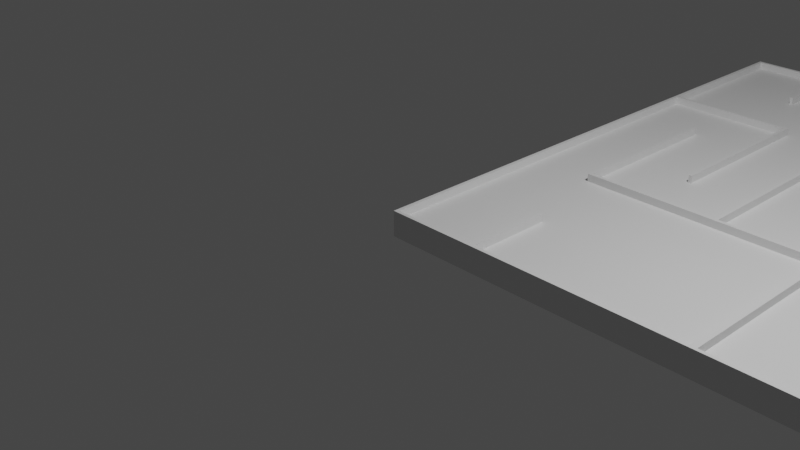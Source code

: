 # Source: Harurobo2024field.blend  (saved by Blender 3.6.13; exported with 4.5.12 LTS)
import bpy
from mathutils import Matrix  # noqa: F401  (used for matrix-valued properties, if any)

bpy.ops.wm.read_factory_settings(use_empty=True)
scene = bpy.context.scene
scene.name = 'Scene'

# ---- collections
col_collection = bpy.data.collections.new('Collection'); scene.collection.children.link(col_collection)

# ---- materials (node trees are filled in below, after node groups)
mat_001 = bpy.data.materials.new('マテリアル.001')
mat_001.use_transparent_shadow = False

# ---- material node trees
mat_001.use_nodes = True; mat_001.node_tree.nodes.clear()
_N = mat_001.node_tree.nodes; _L = mat_001.node_tree.links
n0 = _N.new('ShaderNodeBsdfPrincipled'); n0.name = 'プリンシプルBSDF'; n0.location = (10, 300)
n0.distribution = 'GGX'
n0.subsurface_method = 'RANDOM_WALK_SKIN'
n0.inputs[3].default_value = 1.45
n0.inputs[27].default_value = (0.0, 0.0, 0.0, 1.0)
n0.inputs[28].default_value = 1.0
n1 = _N.new('ShaderNodeOutputMaterial'); n1.name = 'マテリアル出力'; n1.location = (300, 300)
_L.new(n0.outputs[0], n1.inputs[0])
n1.is_active_output = True

# ---- world
world_world = bpy.data.worlds.new('World'); scene.world = world_world
world_world.use_nodes = True; world_world.node_tree.nodes.clear()
_N = world_world.node_tree.nodes; _L = world_world.node_tree.links
n0 = _N.new('ShaderNodeOutputWorld'); n0.name = 'World Output'; n0.location = (300, 300)
n1 = _N.new('ShaderNodeBackground'); n1.name = 'Background'; n1.location = (10, 300)
n1.inputs[0].default_value = (0.05088, 0.05088, 0.05088, 1.0)
_L.new(n1.outputs[0], n0.inputs[0])
n0.is_active_output = True
world_world.color = (0.05088, 0.05088, 0.05088)
world_world.use_sun_shadow = False
world_world.sun_shadow_jitter_overblur = 0.0

# ---- cameras
cam_camera = bpy.data.cameras.new('Camera')
cam_camera.clip_end = 100.0
cam_camera.ortho_scale = 7.314

# ---- lights
light_light = bpy.data.lights.new('Light', 'POINT')
light_light.transmission_factor = 0.0
light_light.energy = 1000.0
light_light.shadow_soft_size = 0.1
light_light.shadow_maximum_resolution = 0.006
light_light.use_absolute_resolution = True

# ---- meshes
me_harurobo2024field = bpy.data.meshes.new('HaruRobo2024field')
me_harurobo2024field.from_pydata([(0.0, 0.0, 0.0), (-0.038, 0.0, 0.0), (0.0, 6.962, 0.0), (-0.038, 6.962, 0.0), (0.0, 0.0, 0.089), (0.0, 6.962, 0.089), (-0.038, 0.0, 0.089), (-0.038, 6.962, 0.089), (3.462, -0.038, -9.859e-16), (3.424, -0.038, -9.859e-16), (3.462, 6.924, -9.859e-16), (3.424, 6.924, -9.859e-16), (3.462, -0.038, 0.089), (3.462, 6.924, 0.089), (3.424, -0.038, 0.089), (3.424, 6.924, 0.089), (1.0, 1.0, 7.816e-16), (1.038, 1.0, 7.585e-16), (1.0, -5.551e-16, 4.52e-16), (1.038, -5.551e-16, 4.289e-16), (1.0, 1.0, 0.089), (1.0, -5.551e-16, 0.089), (1.038, 1.0, 0.089), (1.038, -5.551e-16, 0.089), (3.424, 0.0, -1.066e-15), (3.424, -0.038, -1.066e-15), (-0.038, 0.0, -2.934e-17), (-0.038, -0.038, -2.934e-17), (3.424, 9.861e-34, 0.089), (-0.038, 9.861e-34, 0.089), (-0.038, -0.038, 0.089), (3.462, 6.962, -1.048e-15), (3.462, 6.924, -1.048e-15), (-1.221e-07, 6.962, -1.158e-17), (-1.221e-07, 6.924, -1.158e-17), (3.462, 6.962, 0.089), (-1.221e-07, 6.962, 0.089), (3.462, 6.924, 0.089), (-1.221e-07, 6.924, 0.089), (1.0, 6.924, -2.842e-16), (1.038, 6.924, -3.073e-16), (1.0, 5.924, -7.517e-16), (1.038, 5.924, -7.748e-16), (1.0, 6.924, 0.089), (1.0, 5.924, 0.089), (1.038, 6.924, 0.089), (1.038, 5.924, 0.089), (-3.392e-31, 4.886, -1.139e-15), (-3.392e-31, 4.924, -1.139e-15), (1.536, 4.886, -1.599e-15), (1.536, 4.924, -1.599e-15), (2.665e-17, 4.886, 0.089), (1.536, 4.886, 0.089), (2.665e-17, 4.924, 0.089), (1.536, 4.924, 0.089), (1.536, 2.892, -1.599e-15), (1.498, 2.892, -1.587e-15), (1.536, 4.886, -1.599e-15), (1.498, 4.886, -1.587e-15), (1.536, 2.892, 0.089), (1.498, 2.892, 0.089), (1.498, 4.886, 0.089), (0.73, 2.124, 0.089), (0.768, 2.124, 0.089), (0.73, 4.156, 0.089), (0.768, 4.156, 0.089), (0.73, 2.124, 3.815e-09), (0.73, 4.156, 3.815e-09), (0.768, 2.124, 3.815e-09), (0.768, 4.156, 3.815e-09), (0.768, 2.124, -8.882e-18), (0.768, 2.162, -8.882e-18), (3.424, 2.124, -8.882e-18), (3.424, 2.162, -8.882e-18), (0.768, 2.124, 0.089), (3.424, 2.124, 0.089), (0.768, 2.162, 0.089), (3.424, 2.162, 0.089), (2.324, 5.924, 0.089), (2.286, 5.924, 0.089), (2.324, 2.162, 0.089), (2.286, 2.162, 0.089), (2.324, 5.924, 3.815e-09), (2.324, 2.162, 3.815e-09), (2.286, 5.924, 3.815e-09), (2.286, 2.162, 3.815e-09), (2.286, 6.924, -0.1), (2.286, 5.924, -0.1), (2.286, 6.924, -1.69e-14), (2.286, 5.924, -1.529e-14), (2.324, 6.924, -0.1), (2.324, 6.924, -1.676e-14), (2.324, 5.924, -0.1), (2.324, 5.924, -1.515e-14), (-4.768e-10, 2.162, -0.1), (-4.768e-10, 2.124, -0.1), (-4.768e-10, 2.162, -1.651e-14), (-4.768e-10, 2.124, -1.649e-14), (0.73, 2.162, -0.1), (0.73, 2.162, -1.421e-14), (0.73, 2.124, -0.1), (0.73, 2.124, -1.416e-14), (-4.768e-10, 1.0, -0.1), (-4.768e-10, 0.962, -0.1), (-4.768e-10, 1.0, -1.465e-14), (-4.768e-10, 0.962, -1.463e-14), (1.0, 1.0, -0.1), (1.0, 1.0, -1.149e-14), (1.0, 0.962, -0.1), (1.0, 0.962, -1.144e-14), (-4.768e-10, 5.962, -0.1), (-4.768e-10, 5.924, -0.1), (-4.768e-10, 5.962, -2.259e-14), (-4.768e-10, 5.924, -2.254e-14), (1.0, 5.962, -0.1), (1.0, 5.962, -1.943e-14), (1.0, 5.924, -0.1), (1.0, 5.924, -1.935e-14), (3.124, 6.924, -0.1), (3.086, 6.924, -0.1), (3.124, 6.924, -1.424e-14), (3.086, 6.924, -1.435e-14), (3.124, 6.362, -0.1), (3.124, 6.362, -1.335e-14), (3.424, 6.362, -0.1), (3.424, 6.362, -1.238e-14), (3.424, 6.324, -0.1), (3.424, 6.324, -1.232e-14), (3.124, 6.324, -0.1), (3.124, 6.324, -1.327e-14), (3.124, 5.762, -0.1), (3.124, 5.762, -1.238e-14), (3.424, 5.762, -0.1), (3.424, 5.762, -1.144e-14), (3.424, 5.724, -0.1), (3.424, 5.724, -1.135e-14), (3.124, 5.724, -0.1), (3.124, 5.724, -1.232e-14), (3.124, 5.162, -0.1), (3.124, 5.162, -1.144e-14), (3.424, 5.162, -0.1), (3.424, 5.162, -1.046e-14), (3.424, 5.124, -0.1), (3.424, 5.124, -1.041e-14), (3.124, 5.124, -0.1), (3.124, 5.124, -1.135e-14), (3.124, 4.562, -0.1), (3.124, 4.562, -1.046e-14), (3.424, 4.562, -0.1), (3.424, 4.562, -9.52e-15), (3.424, 4.524, -0.1), (3.424, 4.524, -9.437e-15), (3.124, 4.524, -0.1), (3.124, 4.524, -1.041e-14), (3.124, 3.962, -0.1), (3.124, 3.962, -9.52e-15), (3.424, 3.962, -0.1), (3.424, 3.962, -8.549e-15), (3.424, 3.924, -0.1), (3.424, 3.924, -8.493e-15), (3.124, 3.924, -0.1), (3.124, 3.924, -9.437e-15), (3.124, 3.362, -0.1), (3.124, 3.362, -8.549e-15), (3.424, 3.362, -0.1), (3.424, 3.362, -7.605e-15), (3.424, 3.324, -0.1), (3.424, 3.324, -7.55e-15), (3.124, 3.324, -0.1), (3.124, 3.324, -8.493e-15), (3.124, 2.762, -0.1), (3.124, 2.762, -7.605e-15), (3.424, 2.762, -0.1), (3.424, 2.762, -6.634e-15), (3.424, 2.724, -0.1), (3.424, 2.724, -6.606e-15), (3.124, 2.724, -0.1), (3.124, 2.724, -7.522e-15), (3.124, 2.162, -0.1), (3.124, 2.162, -6.634e-15), (3.086, 2.162, -0.1), (3.086, 2.162, -6.745e-15), (1.498, 2.892, -0.1), (1.498, 2.162, -0.1), (1.498, 2.892, -1.296e-14), (1.498, 2.162, -1.18e-14), (1.536, 2.892, -0.1), (1.536, 2.892, -1.282e-14), (1.536, 2.162, -0.1), (1.536, 2.162, -1.169e-14), (2.762, 0.038, -0.1), (2.762, 1.162, -0.1), (2.762, 0.038, -4.385e-15), (2.762, 1.162, -6.162e-15), (3.386, 0.038, -0.1), (3.386, 0.038, -2.415e-15), (3.386, 1.162, -0.1), (3.386, 1.162, -4.219e-15), (2.724, 1.2, -0.1), (2.724, -4.768e-10, -0.1), (2.724, 1.2, -6.356e-15), (2.724, -4.768e-10, -4.469e-15), (3.424, 1.2, -0.1), (3.424, 1.2, -4.136e-15), (3.424, -4.768e-10, -0.1), (3.424, -4.768e-10, -2.22e-15), (1.536, 4.924, -0.1), (1.536, 4.886, -0.1), (1.536, 4.924, -1.607e-14), (1.536, 4.886, -1.601e-14), (2.286, 4.924, -0.1), (2.286, 4.924, -1.371e-14), (2.286, 4.886, -0.1), (2.286, 4.886, -1.363e-14), (0.73, 4.886, -0.1), (0.73, 4.156, -0.1), (0.73, 4.886, -1.857e-14), (0.73, 4.156, -1.74e-14), (0.768, 4.886, -0.1), (0.768, 4.886, -1.843e-14), (0.768, 4.156, -0.1), (0.768, 4.156, -1.729e-14), (3.462, 6.962, -0.1), (3.462, -0.038, -0.1), (-0.038, 6.962, -0.1), (-0.038, -0.038, -0.1), (-0.038, -0.038, -0.2), (3.462, -0.038, -0.2), (-0.038, 6.962, -0.2), (3.462, 6.962, -0.2), (-4.768e-10, 0.962, -0.1), (-4.768e-10, 1.0, -0.1), (-4.768e-10, 0.962, -8.327e-16), (-4.768e-10, 1.0, -8.327e-16), (1.0, 0.962, -8.327e-16), (1.0, 1.0, -8.327e-16), (-4.768e-10, 5.924, -0.1), (-4.768e-10, 5.962, -0.1), (-4.768e-10, 5.924, -8.327e-16), (-4.768e-10, 5.962, -8.327e-16), (1.0, 5.924, -8.327e-16), (1.0, 5.962, -8.327e-16), (1.536, 4.886, -8.327e-16), (1.536, 4.924, -8.327e-16), (2.286, 4.886, -8.327e-16), (2.286, 4.924, -8.327e-16), (0.73, 4.156, -8.327e-16), (0.73, 4.886, -8.327e-16), (0.768, 4.156, -8.327e-16), (0.768, 4.886, -8.327e-16), (2.724, -4.768e-10, -0.1), (2.724, -4.768e-10, -8.327e-16), (2.724, 1.2, -8.327e-16), (3.424, -4.768e-10, -0.1), (3.424, -4.768e-10, -8.327e-16), (3.424, 1.2, -8.327e-16), (-4.768e-10, 2.124, -0.1), (-4.768e-10, 2.162, -0.1), (-4.768e-10, 2.124, -8.327e-16), (-4.768e-10, 2.162, -8.327e-16), (0.73, 2.124, -8.327e-16), (0.73, 2.162, -8.327e-16), (2.286, 5.924, -8.327e-16), (2.286, 6.924, -8.327e-16), (2.324, 5.924, -8.327e-16), (2.324, 6.924, -8.327e-16), (3.124, 4.562, -8.327e-16), (3.424, 4.562, -8.327e-16), (3.124, 5.124, -8.327e-16), (3.424, 5.124, -8.327e-16), (3.424, 5.162, -8.327e-16), (3.124, 5.162, -8.327e-16), (3.124, 5.724, -8.327e-16), (3.424, 5.724, -8.327e-16), (3.424, 5.762, -8.327e-16), (3.124, 5.762, -8.327e-16), (3.124, 6.324, -8.327e-16), (3.424, 6.324, -8.327e-16), (3.424, 6.362, -8.327e-16), (3.124, 6.362, -8.327e-16), (3.124, 6.924, -8.327e-16), (3.086, 6.924, -8.327e-16), (3.086, 2.162, -8.327e-16), (3.124, 2.162, -8.327e-16), (3.124, 2.724, -8.327e-16), (3.424, 2.724, -8.327e-16), (3.424, 2.762, -8.327e-16), (3.124, 2.762, -8.327e-16), (3.124, 3.324, -8.327e-16), (3.424, 3.324, -8.327e-16), (3.424, 3.362, -8.327e-16), (3.124, 3.362, -8.327e-16), (3.124, 3.924, -8.327e-16), (3.424, 3.924, -8.327e-16), (3.424, 3.962, -8.327e-16), (3.124, 3.962, -8.327e-16), (3.124, 4.524, -8.327e-16), (3.424, 4.524, -8.327e-16), (1.498, 2.162, -8.327e-16), (1.498, 2.892, -8.327e-16), (1.536, 2.162, -8.327e-16), (1.536, 2.892, -8.327e-16), (1.531, -4.768e-10, -0.1), (1.531, 0.7, -0.1), (1.531, -4.768e-10, -8.327e-16), (1.531, 0.7, -8.327e-16), (2.231, -4.768e-10, -0.1), (2.231, -4.768e-10, -8.327e-16), (2.231, 0.7, -0.1), (2.231, 0.7, -8.327e-16), (-0.038, -0.038, -8.327e-16), (-0.038, 6.962, -8.327e-16), (3.462, -0.038, -8.327e-16), (3.462, 6.962, -8.327e-16), (1.569, 0.662, -0.1), (1.569, 0.038, -0.1), (1.569, 0.662, -8.327e-16), (1.569, 0.038, -8.327e-16), (2.193, 0.662, -0.1), (2.193, 0.662, -8.327e-16), (2.193, 0.038, -0.1), (2.193, 0.038, -8.327e-16), (3.386, 1.162, -8.327e-16), (2.762, 1.162, -8.327e-16), (3.386, 0.038, -8.327e-16), (2.762, 0.038, -8.327e-16), (2.193, 0.038, -0.1), (1.569, 0.038, -0.1), (2.193, 0.038, -2.789e-15), (1.569, 0.038, -1.749e-15), (2.193, 0.662, -2.789e-15), (1.569, 0.662, -1.749e-15), (1.531, 0.7, -0.1), (1.531, 1.599e-14, -0.1), (1.531, 0.7, -1.679e-15), (1.531, 1.599e-14, -1.679e-15), (2.231, 0.7, -0.1), (2.231, 0.7, -2.859e-15), (2.231, 1.332e-14, -0.1), (2.231, 1.332e-14, -2.859e-15), (6.962, 4.66e-15, -1.616e-15), (6.924, 4.61e-15, -1.599e-15), (6.962, 6.962, -1.616e-15), (6.924, 6.962, -1.599e-15), (6.924, 4.61e-15, 0.089), (6.924, 6.962, 0.089), (6.962, 4.66e-15, 0.089), (6.962, 6.962, 0.089), (3.5, -0.038, -1.014e-15), (3.462, -0.038, -9.965e-16), (3.5, 6.924, -1.014e-15), (3.462, 6.924, -9.965e-16), (3.5, -0.038, 0.089), (3.5, 6.924, 0.089), (5.886, 1.0, -2.44e-16), (5.924, 1.0, -2.383e-16), (5.886, 2.665e-15, -7.115e-16), (5.924, 2.665e-15, -7.058e-16), (5.924, 1.0, 0.089), (5.924, 2.665e-15, 0.089), (5.886, 1.0, 0.089), (5.886, 2.665e-15, 0.089), (3.5, -0.038, -1.076e-15), (3.5, 4.796e-17, -1.076e-15), (6.962, -0.038, -1.628e-15), (6.962, 4.66e-15, -1.628e-15), (3.5, 4.796e-17, 0.089), (6.962, -0.038, 0.089), (3.462, 6.924, -1.059e-15), (3.462, 6.962, -1.059e-15), (6.924, 6.924, -1.61e-15), (6.924, 6.962, -1.61e-15), (6.924, 6.962, 0.089), (6.924, 6.924, 0.089), (5.886, 6.924, -1.43e-15), (5.924, 6.924, -1.424e-15), (5.886, 5.924, -1.897e-15), (5.924, 5.924, -1.892e-15), (5.924, 6.924, 0.089), (5.924, 5.924, 0.089), (5.886, 6.924, 0.089), (5.886, 5.924, 0.089), (6.924, 4.924, -2.72e-15), (6.924, 4.886, -2.72e-15), (5.388, 4.924, -2.475e-15), (5.388, 4.886, -2.475e-15), (6.924, 4.886, 0.089), (5.388, 4.886, 0.089), (6.924, 4.924, 0.089), (5.388, 4.924, 0.089), (5.426, 2.892, -2.455e-15), (5.388, 2.892, -2.448e-15), (5.426, 4.886, -2.455e-15), (5.388, 4.886, -2.448e-15), (5.388, 2.892, 0.089), (5.426, 2.892, 0.089), (5.426, 4.886, 0.089), (6.156, 2.124, 0.089), (6.194, 2.124, 0.089), (6.156, 4.156, 0.089), (6.194, 4.156, 0.089), (6.194, 2.124, 3.815e-09), (6.194, 4.156, 3.815e-09), (6.156, 2.124, 3.815e-09), (6.156, 4.156, 3.815e-09), (6.156, 2.162, -1.255e-15), (6.156, 2.124, -1.255e-15), (3.5, 2.162, -3.698e-17), (3.5, 2.124, -3.698e-17), (6.156, 2.124, 0.089), (3.5, 2.124, 0.089), (6.156, 2.162, 0.089), (3.5, 2.162, 0.089), (4.638, 5.924, 0.089), (4.6, 5.924, 0.089), (4.638, 2.162, 0.089), (4.6, 2.162, 0.089), (4.6, 5.924, 3.815e-09), (4.6, 2.162, 3.815e-09), (4.638, 5.924, 3.815e-09), (4.638, 2.162, 3.815e-09), (4.638, 5.924, -0.1), (4.638, 6.924, -0.1), (4.638, 5.924, -1.588e-14), (4.638, 6.924, -1.749e-14), (4.6, 6.924, -0.1), (4.6, 6.924, -1.732e-14), (4.6, 5.924, -0.1), (4.6, 5.924, -1.574e-14), (6.924, 2.124, -0.1), (6.924, 2.162, -0.1), (6.924, 2.124, -1.807e-14), (6.924, 2.162, -1.815e-14), (6.194, 2.162, -0.1), (6.194, 2.162, -1.552e-14), (6.194, 2.124, -0.1), (6.194, 2.124, -1.546e-14), (6.924, 0.962, -0.1), (6.924, 1.0, -0.1), (6.924, 0.962, -1.624e-14), (6.924, 1.0, -1.629e-14), (5.924, 1.0, -0.1), (5.924, 1.0, -1.268e-14), (5.924, 0.962, -0.1), (5.924, 0.962, -1.26e-14), (6.924, 5.924, -0.1), (6.924, 5.962, -0.1), (6.924, 5.924, -2.415e-14), (6.924, 5.962, -2.423e-14), (5.924, 5.962, -0.1), (5.924, 5.962, -2.059e-14), (5.924, 5.924, -0.1), (5.924, 5.924, -2.054e-14), (3.838, 6.924, -0.1), (3.8, 6.924, -0.1), (3.838, 6.924, -1.457e-14), (3.8, 6.924, -1.441e-14), (3.8, 6.362, -0.1), (3.8, 6.362, -1.352e-14), (3.5, 6.362, -0.1), (3.5, 6.362, -1.243e-14), (3.5, 6.324, -0.1), (3.5, 6.324, -1.238e-14), (3.8, 6.324, -0.1), (3.8, 6.324, -1.346e-14), (3.8, 5.762, -0.1), (3.8, 5.762, -1.257e-14), (3.5, 5.762, -0.1), (3.5, 5.762, -1.146e-14), (3.5, 5.724, -0.1), (3.5, 5.724, -1.144e-14), (3.8, 5.724, -0.1), (3.8, 5.724, -1.249e-14), (3.8, 5.162, -0.1), (3.8, 5.162, -1.16e-14), (3.5, 5.162, -0.1), (3.5, 5.162, -1.052e-14), (3.5, 5.124, -0.1), (3.5, 5.124, -1.046e-14), (3.8, 5.124, -0.1), (3.8, 5.124, -1.155e-14), (3.8, 4.562, -0.1), (3.8, 4.562, -1.066e-14), (3.5, 4.562, -0.1), (3.5, 4.562, -9.548e-15), (3.5, 4.524, -0.1), (3.5, 4.524, -9.52e-15), (3.8, 4.524, -0.1), (3.8, 4.524, -1.057e-14), (3.8, 3.962, -0.1), (3.8, 3.962, -9.687e-15), (3.5, 3.962, -0.1), (3.5, 3.962, -8.604e-15), (3.5, 3.924, -0.1), (3.5, 3.924, -8.549e-15), (3.8, 3.924, -0.1), (3.8, 3.924, -9.631e-15), (3.8, 3.362, -0.1), (3.8, 3.362, -8.743e-15), (3.5, 3.362, -0.1), (3.5, 3.362, -7.661e-15), (3.5, 3.324, -0.1), (3.5, 3.324, -7.605e-15), (3.8, 3.324, -0.1), (3.8, 3.324, -8.66e-15), (3.8, 2.762, -0.1), (3.8, 2.762, -7.772e-15), (3.5, 2.762, -0.1), (3.5, 2.762, -6.717e-15), (3.5, 2.724, -0.1), (3.5, 2.724, -6.634e-15), (3.8, 2.724, -0.1), (3.8, 2.724, -7.716e-15), (3.8, 2.162, -0.1), (3.8, 2.162, -6.828e-15), (3.838, 2.162, -0.1), (3.838, 2.162, -6.967e-15), (5.426, 2.162, -0.1), (5.426, 2.892, -0.1), (5.426, 2.162, -1.271e-14), (5.426, 2.892, -1.388e-14), (5.388, 2.892, -0.1), (5.388, 2.892, -1.374e-14), (5.388, 2.162, -0.1), (5.388, 2.162, -1.257e-14), (4.162, 1.162, -0.1), (4.162, 0.038, -0.1), (4.162, 1.162, -6.523e-15), (4.162, 0.038, -4.746e-15), (3.538, 0.038, -0.1), (3.538, 0.038, -2.47e-15), (3.538, 1.162, -0.1), (3.538, 1.162, -4.302e-15), (4.2, -4.768e-10, -0.1), (4.2, 1.2, -0.1), (4.2, -4.768e-10, -4.829e-15), (4.2, 1.2, -6.745e-15), (3.5, 1.2, -0.1), (3.5, 1.2, -4.191e-15), (3.5, -4.768e-10, -0.1), (3.5, -4.768e-10, -2.276e-15), (5.388, 4.886, -0.1), (5.388, 4.924, -0.1), (5.388, 4.886, -1.693e-14), (5.388, 4.924, -1.699e-14), (4.638, 4.924, -0.1), (4.638, 4.924, -1.427e-14), (4.638, 4.886, -0.1), (4.638, 4.886, -1.421e-14), (6.194, 4.156, -0.1), (6.194, 4.886, -0.1), (6.194, 4.156, -1.868e-14), (6.194, 4.886, -1.985e-14), (6.156, 4.886, -0.1), (6.156, 4.886, -1.971e-14), (6.156, 4.156, -0.1), (6.156, 4.156, -1.854e-14), (6.962, -0.038, -0.1), (6.962, 6.962, -0.1), (6.962, -0.038, -0.2), (6.962, 6.962, -0.2), (6.924, 1.0, -2.401e-15), (6.924, 0.962, -2.401e-15), (5.924, 0.962, -1.943e-15), (5.924, 1.0, -1.943e-15), (6.924, 5.962, -2.401e-15), (6.924, 5.924, -2.401e-15), (5.924, 5.924, -1.943e-15), (5.924, 5.962, -1.943e-15), (5.388, 4.924, -1.693e-15), (5.388, 4.886, -1.693e-15), (4.638, 4.886, -1.346e-15), (4.638, 4.924, -1.346e-15), (6.194, 4.886, -2.068e-15), (6.194, 4.156, -2.068e-15), (6.156, 4.156, -2.04e-15), (6.156, 4.886, -2.04e-15), (4.2, -4.768e-10, -0.1), (4.2, 1.2, -1.152e-15), (4.2, -4.768e-10, -1.152e-15), (3.5, -4.768e-10, -0.1), (3.5, -4.768e-10, -8.327e-16), (3.5, 1.2, -8.327e-16), (6.924, 2.162, -2.401e-15), (6.924, 2.124, -2.401e-15), (6.194, 2.124, -2.068e-15), (6.194, 2.162, -2.068e-15), (4.638, 6.924, -1.346e-15), (4.638, 5.924, -1.346e-15), (4.6, 5.924, -1.332e-15), (4.6, 6.924, -1.332e-15), (3.5, 4.562, -8.327e-16), (3.8, 4.562, -9.576e-16), (3.8, 5.124, -9.576e-16), (3.5, 5.124, -8.327e-16), (3.5, 5.162, -8.327e-16), (3.8, 5.162, -9.576e-16), (3.8, 5.724, -9.576e-16), (3.5, 5.724, -8.327e-16), (3.5, 5.762, -8.327e-16), (3.8, 5.762, -9.576e-16), (3.8, 6.324, -9.576e-16), (3.5, 6.324, -8.327e-16), (3.5, 6.362, -8.327e-16), (3.8, 6.362, -9.576e-16), (3.8, 6.924, -9.576e-16), (3.838, 6.924, -9.853e-16), (3.838, 2.162, -9.853e-16), (3.8, 2.162, -9.576e-16), (3.8, 2.724, -9.576e-16), (3.5, 2.724, -8.327e-16), (3.5, 2.762, -8.327e-16), (3.8, 2.762, -9.576e-16), (3.8, 3.324, -9.576e-16), (3.5, 3.324, -8.327e-16), (3.5, 3.362, -8.327e-16), (3.8, 3.362, -9.576e-16), (3.8, 3.924, -9.576e-16), (3.5, 3.924, -8.327e-16), (3.5, 3.962, -8.327e-16), (3.8, 3.962, -9.576e-16), (3.8, 4.524, -9.576e-16), (3.5, 4.524, -8.327e-16), (5.426, 2.892, -1.707e-15), (5.426, 2.162, -1.707e-15), (5.388, 2.162, -1.693e-15), (5.388, 2.892, -1.693e-15), (5.393, 0.7, -0.1), (5.393, -4.768e-10, -0.1), (5.393, 0.7, -1.693e-15), (5.393, -4.768e-10, -1.693e-15), (4.693, -4.768e-10, -0.1), (4.693, -4.768e-10, -1.374e-15), (4.693, 0.7, -0.1), (4.693, 0.7, -1.374e-15), (6.962, -0.038, -2.415e-15), (3.462, -0.038, -8.188e-16), (6.962, 6.962, -2.415e-15), (3.462, 6.962, -8.188e-16), (5.355, 0.038, -0.1), (5.355, 0.662, -0.1), (5.355, 0.038, -1.693e-15), (5.355, 0.662, -1.693e-15), (4.731, 0.662, -0.1), (4.731, 0.662, -1.388e-15), (4.731, 0.038, -0.1), (4.731, 0.038, -1.388e-15), (3.538, 0.038, -8.604e-16), (4.162, 0.038, -1.138e-15), (3.538, 1.162, -8.604e-16), (4.162, 1.162, -1.138e-15), (5.355, 0.038, -0.1), (4.731, 0.038, -0.1), (5.355, 0.038, -2.526e-15), (4.731, 0.038, -3.275e-15), (4.731, 0.662, -3.275e-15), (5.355, 0.662, -2.526e-15), (5.393, 1.577e-14, -0.1), (5.393, 0.7, -0.1), (5.393, 1.577e-14, -2.47e-15), (5.393, 0.7, -2.47e-15), (4.693, 0.7, -0.1), (4.693, 0.7, -3.303e-15), (4.693, 1.221e-14, -0.1), (4.693, 1.221e-14, -3.303e-15)], [], [(0, 1, 2), (2, 1, 3), (4, 0, 5), (5, 0, 2), (6, 4, 7), (7, 4, 5), (1, 6, 3), (3, 6, 7), (3, 7, 2), (2, 7, 5), (6, 1, 4), (4, 1, 0), (8, 9, 10), (10, 9, 11), (12, 8, 13), (13, 8, 10), (14, 12, 15), (15, 12, 13), (9, 14, 11), (11, 14, 15), (11, 15, 10), (10, 15, 13), (14, 9, 12), (12, 9, 8), (16, 17, 18), (18, 17, 19), (20, 16, 21), (21, 16, 18), (22, 20, 23), (23, 20, 21), (17, 22, 19), (19, 22, 23), (19, 23, 18), (18, 23, 21), (22, 17, 20), (20, 17, 16), (24, 25, 26), (26, 25, 27), (28, 24, 29), (29, 24, 26), (14, 28, 30), (30, 28, 29), (25, 14, 27), (27, 14, 30), (30, 29, 27), (27, 29, 26), (25, 24, 14), (14, 24, 28), (31, 32, 33), (33, 32, 34), (35, 31, 36), (36, 31, 33), (37, 35, 38), (38, 35, 36), (32, 37, 34), (34, 37, 38), (38, 36, 34), (34, 36, 33), (32, 31, 37), (37, 31, 35), (39, 40, 41), (41, 40, 42), (43, 39, 44), (44, 39, 41), (45, 43, 46), (46, 43, 44), (40, 45, 42), (42, 45, 46), (42, 46, 41), (41, 46, 44), (45, 40, 43), (43, 40, 39), (47, 48, 49), (49, 48, 50), (51, 47, 52), (52, 47, 49), (53, 51, 54), (54, 51, 52), (48, 53, 50), (50, 53, 54), (54, 52, 50), (50, 52, 49), (48, 47, 53), (53, 47, 51), (55, 56, 57), (57, 56, 58), (59, 55, 52), (52, 55, 57), (60, 59, 61), (61, 59, 52), (56, 60, 58), (58, 60, 61), (61, 52, 58), (58, 52, 57), (56, 55, 60), (60, 55, 59), (62, 63, 64), (64, 63, 65), (66, 62, 67), (67, 62, 64), (68, 66, 69), (69, 66, 67), (63, 68, 65), (65, 68, 69), (69, 67, 65), (65, 67, 64), (63, 62, 68), (68, 62, 66), (70, 71, 72), (72, 71, 73), (74, 70, 75), (75, 70, 72), (76, 74, 77), (77, 74, 75), (71, 76, 73), (73, 76, 77), (77, 75, 73), (73, 75, 72), (71, 70, 76), (76, 70, 74), (78, 79, 80), (80, 79, 81), (82, 78, 83), (83, 78, 80), (84, 82, 85), (85, 82, 83), (79, 84, 81), (81, 84, 85), (85, 83, 81), (81, 83, 80), (79, 78, 84), (84, 78, 82), (86, 87, 88), (88, 87, 89), (90, 86, 91), (91, 86, 88), (92, 90, 93), (93, 90, 91), (87, 92, 89), (89, 92, 93), (89, 93, 88), (88, 93, 91), (94, 95, 96), (96, 95, 97), (98, 94, 99), (99, 94, 96), (100, 98, 101), (101, 98, 99), (95, 100, 97), (97, 100, 101), (97, 101, 96), (96, 101, 99), (102, 103, 104), (104, 103, 105), (106, 102, 107), (107, 102, 104), (108, 106, 109), (109, 106, 107), (103, 108, 105), (105, 108, 109), (105, 109, 104), (104, 109, 107), (110, 111, 112), (112, 111, 113), (114, 110, 115), (115, 110, 112), (116, 114, 117), (117, 114, 115), (111, 116, 113), (113, 116, 117), (113, 117, 112), (112, 117, 115), (118, 119, 120), (120, 119, 121), (122, 118, 123), (123, 118, 120), (124, 122, 125), (125, 122, 123), (126, 124, 127), (127, 124, 125), (128, 126, 129), (129, 126, 127), (130, 128, 131), (131, 128, 129), (132, 130, 133), (133, 130, 131), (134, 132, 135), (135, 132, 133), (136, 134, 137), (137, 134, 135), (138, 136, 139), (139, 136, 137), (140, 138, 141), (141, 138, 139), (142, 140, 143), (143, 140, 141), (144, 142, 145), (145, 142, 143), (146, 144, 147), (147, 144, 145), (148, 146, 149), (149, 146, 147), (150, 148, 151), (151, 148, 149), (152, 150, 153), (153, 150, 151), (154, 152, 155), (155, 152, 153), (156, 154, 157), (157, 154, 155), (158, 156, 159), (159, 156, 157), (160, 158, 161), (161, 158, 159), (162, 160, 163), (163, 160, 161), (164, 162, 165), (165, 162, 163), (166, 164, 167), (167, 164, 165), (168, 166, 169), (169, 166, 167), (170, 168, 171), (171, 168, 169), (172, 170, 173), (173, 170, 171), (174, 172, 175), (175, 172, 173), (176, 174, 177), (177, 174, 175), (178, 176, 179), (179, 176, 177), (180, 178, 181), (181, 178, 179), (119, 180, 121), (121, 180, 181), (181, 147, 121), (121, 147, 145), (121, 145, 139), (139, 145, 143), (139, 143, 141), (179, 177, 181), (181, 177, 171), (181, 171, 169), (177, 175, 171), (171, 175, 173), (181, 169, 163), (163, 169, 167), (163, 167, 165), (163, 161, 181), (181, 161, 155), (181, 155, 153), (161, 159, 155), (155, 159, 157), (181, 153, 147), (147, 153, 151), (147, 151, 149), (139, 137, 121), (121, 137, 131), (121, 131, 129), (137, 135, 131), (131, 135, 133), (121, 129, 123), (123, 129, 127), (123, 127, 125), (123, 120, 121), (182, 183, 184), (184, 183, 185), (186, 182, 187), (187, 182, 184), (188, 186, 189), (189, 186, 187), (183, 188, 185), (185, 188, 189), (185, 189, 184), (184, 189, 187), (190, 191, 192), (192, 191, 193), (194, 190, 195), (195, 190, 192), (196, 194, 197), (197, 194, 195), (191, 196, 193), (193, 196, 197), (198, 199, 200), (200, 199, 201), (202, 198, 203), (203, 198, 200), (204, 202, 205), (205, 202, 203), (199, 204, 201), (201, 204, 205), (205, 192, 201), (201, 192, 193), (201, 193, 200), (200, 193, 197), (200, 197, 203), (203, 197, 205), (205, 197, 195), (205, 195, 192), (206, 207, 208), (208, 207, 209), (210, 206, 211), (211, 206, 208), (212, 210, 213), (213, 210, 211), (207, 212, 209), (209, 212, 213), (209, 213, 208), (208, 213, 211), (214, 215, 216), (216, 215, 217), (218, 214, 219), (219, 214, 216), (220, 218, 221), (221, 218, 219), (215, 220, 217), (217, 220, 221), (217, 221, 216), (216, 221, 219), (172, 166, 168), (172, 168, 170), (222, 90, 119), (119, 90, 92), (210, 87, 206), (206, 87, 114), (225, 94, 224), (224, 94, 111), (224, 111, 110), (223, 199, 225), (225, 199, 108), (225, 108, 103), (214, 111, 215), (215, 111, 94), (215, 94, 98), (111, 214, 116), (207, 218, 220), (207, 220, 182), (182, 220, 98), (182, 98, 183), (183, 98, 100), (183, 100, 106), (106, 100, 102), (102, 100, 95), (102, 95, 225), (225, 95, 94), (220, 215, 98), (210, 212, 119), (119, 212, 180), (199, 198, 108), (108, 198, 188), (108, 188, 106), (106, 188, 183), (180, 202, 178), (178, 174, 176), (223, 202, 204), (223, 204, 199), (118, 122, 124), (222, 126, 132), (132, 126, 128), (132, 128, 130), (134, 136, 140), (140, 136, 138), (222, 142, 148), (148, 142, 144), (148, 144, 146), (148, 150, 222), (222, 156, 158), (150, 152, 156), (156, 152, 154), (222, 158, 164), (164, 158, 160), (164, 160, 162), (110, 114, 224), (224, 114, 86), (103, 102, 225), (226, 227, 225), (225, 227, 223), (228, 226, 224), (224, 226, 225), (229, 228, 222), (222, 228, 224), (227, 229, 223), (223, 229, 222), (190, 194, 191), (191, 194, 196), (227, 226, 229), (229, 226, 228), (230, 231, 232), (232, 231, 233), (108, 230, 234), (234, 230, 232), (106, 108, 235), (235, 108, 234), (231, 106, 233), (233, 106, 235), (236, 237, 238), (238, 237, 239), (116, 236, 240), (240, 236, 238), (114, 116, 241), (241, 116, 240), (237, 114, 239), (239, 114, 241), (207, 206, 242), (242, 206, 243), (212, 207, 244), (244, 207, 242), (210, 212, 245), (245, 212, 244), (206, 210, 243), (243, 210, 245), (215, 214, 246), (246, 214, 247), (220, 215, 248), (248, 215, 246), (218, 220, 249), (249, 220, 248), (214, 218, 247), (247, 218, 249), (250, 198, 251), (251, 198, 252), (253, 250, 254), (254, 250, 251), (202, 253, 255), (255, 253, 254), (198, 202, 252), (252, 202, 255), (256, 257, 258), (258, 257, 259), (100, 256, 260), (260, 256, 258), (98, 100, 261), (261, 100, 260), (257, 98, 259), (259, 98, 261), (87, 86, 262), (262, 86, 263), (92, 87, 264), (264, 87, 262), (90, 92, 265), (265, 92, 264), (86, 90, 263), (263, 90, 265), (146, 148, 266), (266, 148, 267), (144, 146, 268), (268, 146, 266), (142, 144, 269), (269, 144, 268), (140, 142, 270), (270, 142, 269), (138, 140, 271), (271, 140, 270), (136, 138, 272), (272, 138, 271), (134, 136, 273), (273, 136, 272), (132, 134, 274), (274, 134, 273), (130, 132, 275), (275, 132, 274), (128, 130, 276), (276, 130, 275), (126, 128, 277), (277, 128, 276), (124, 126, 278), (278, 126, 277), (122, 124, 279), (279, 124, 278), (118, 122, 280), (280, 122, 279), (119, 118, 281), (281, 118, 280), (180, 119, 282), (282, 119, 281), (178, 180, 283), (283, 180, 282), (176, 178, 284), (284, 178, 283), (174, 176, 285), (285, 176, 284), (172, 174, 286), (286, 174, 285), (170, 172, 287), (287, 172, 286), (168, 170, 288), (288, 170, 287), (166, 168, 289), (289, 168, 288), (164, 166, 290), (290, 166, 289), (162, 164, 291), (291, 164, 290), (160, 162, 292), (292, 162, 291), (158, 160, 293), (293, 160, 292), (156, 158, 294), (294, 158, 293), (154, 156, 295), (295, 156, 294), (152, 154, 296), (296, 154, 295), (150, 152, 297), (297, 152, 296), (148, 150, 267), (267, 150, 297), (183, 182, 298), (298, 182, 299), (188, 183, 300), (300, 183, 298), (186, 188, 301), (301, 188, 300), (182, 186, 299), (299, 186, 301), (302, 303, 304), (304, 303, 305), (306, 302, 307), (307, 302, 304), (308, 306, 309), (309, 306, 307), (303, 308, 305), (305, 308, 309), (234, 305, 235), (235, 305, 298), (235, 298, 260), (260, 298, 261), (261, 298, 299), (261, 299, 248), (248, 299, 242), (248, 242, 249), (249, 242, 243), (249, 243, 240), (240, 243, 241), (241, 243, 262), (241, 262, 263), (232, 310, 234), (234, 310, 304), (234, 304, 305), (232, 233, 310), (310, 233, 258), (310, 258, 259), (258, 233, 260), (260, 233, 235), (249, 240, 247), (247, 240, 238), (247, 238, 246), (246, 238, 259), (246, 259, 261), (259, 238, 311), (311, 238, 239), (311, 239, 241), (244, 281, 245), (245, 281, 264), (245, 264, 262), (242, 301, 244), (244, 301, 282), (244, 282, 281), (243, 245, 262), (248, 246, 261), (254, 312, 255), (255, 312, 285), (255, 285, 283), (283, 285, 284), (254, 251, 312), (312, 251, 307), (312, 307, 304), (307, 251, 309), (309, 251, 252), (309, 252, 300), (300, 252, 282), (300, 282, 301), (252, 255, 282), (282, 255, 283), (264, 281, 265), (265, 281, 313), (265, 313, 263), (263, 313, 311), (263, 311, 241), (281, 280, 313), (313, 280, 278), (313, 278, 277), (280, 279, 278), (313, 277, 274), (274, 277, 276), (274, 276, 275), (274, 273, 313), (313, 273, 270), (313, 270, 269), (273, 272, 270), (270, 272, 271), (313, 269, 267), (267, 269, 268), (267, 268, 266), (267, 297, 313), (313, 297, 294), (313, 294, 293), (297, 296, 294), (294, 296, 295), (313, 293, 290), (290, 293, 292), (290, 292, 291), (313, 290, 312), (312, 290, 289), (312, 289, 286), (286, 289, 288), (286, 288, 287), (286, 285, 312), (309, 300, 305), (305, 300, 298), (299, 301, 242), (311, 310, 259), (310, 312, 304), (106, 303, 108), (108, 303, 302), (108, 302, 225), (225, 302, 223), (223, 302, 306), (223, 306, 250), (250, 306, 308), (250, 308, 198), (198, 308, 188), (198, 188, 180), (180, 188, 186), (180, 186, 212), (212, 186, 207), (207, 186, 182), (215, 98, 257), (215, 257, 236), (236, 257, 224), (236, 224, 237), (237, 224, 114), (114, 86, 87), (231, 100, 106), (106, 183, 303), (303, 183, 188), (303, 188, 308), (230, 225, 231), (231, 225, 256), (231, 256, 100), (230, 108, 225), (114, 206, 116), (116, 206, 218), (116, 218, 214), (215, 236, 214), (214, 236, 116), (119, 210, 92), (92, 210, 87), (206, 207, 218), (250, 253, 223), (223, 253, 202), (223, 202, 174), (174, 202, 178), (180, 202, 198), (224, 257, 225), (225, 257, 256), (119, 222, 118), (118, 222, 124), (90, 86, 222), (222, 86, 224), (174, 172, 223), (223, 172, 166), (223, 166, 164), (172, 170, 166), (166, 170, 168), (162, 158, 164), (164, 222, 223), (162, 160, 158), (222, 156, 150), (156, 154, 150), (150, 154, 152), (142, 148, 146), (142, 146, 144), (142, 140, 222), (222, 140, 134), (222, 134, 132), (140, 138, 134), (134, 138, 136), (126, 132, 130), (126, 130, 128), (126, 124, 222), (225, 223, 310), (310, 223, 312), (224, 225, 311), (311, 225, 310), (222, 224, 313), (313, 224, 311), (223, 222, 312), (312, 222, 313), (314, 315, 316), (316, 315, 317), (318, 314, 319), (319, 314, 316), (320, 318, 321), (321, 318, 319), (315, 320, 317), (317, 320, 321), (319, 316, 321), (321, 316, 317), (320, 315, 318), (318, 315, 314), (194, 190, 196), (196, 190, 191), (322, 323, 324), (324, 323, 325), (190, 194, 325), (325, 194, 324), (194, 196, 324), (324, 196, 322), (196, 191, 322), (322, 191, 323), (191, 190, 323), (323, 190, 325), (326, 327, 328), (328, 327, 329), (318, 326, 330), (330, 326, 328), (314, 318, 331), (331, 318, 330), (327, 314, 329), (329, 314, 331), (332, 333, 334), (334, 333, 335), (336, 332, 337), (337, 332, 334), (338, 336, 339), (339, 336, 337), (333, 338, 335), (335, 338, 339), (339, 329, 335), (335, 329, 331), (335, 331, 334), (334, 331, 330), (334, 330, 337), (337, 330, 339), (339, 330, 328), (339, 328, 329), (333, 326, 338), (338, 326, 318), (338, 318, 336), (336, 318, 314), (336, 314, 332), (332, 314, 333), (333, 314, 327), (333, 327, 326), (340, 341, 342), (342, 341, 343), (341, 344, 343), (343, 344, 345), (344, 346, 345), (345, 346, 347), (346, 340, 347), (347, 340, 342), (347, 342, 345), (345, 342, 343), (340, 346, 341), (341, 346, 344), (348, 349, 350), (350, 349, 351), (349, 12, 351), (351, 12, 13), (12, 352, 13), (13, 352, 353), (352, 348, 353), (353, 348, 350), (353, 350, 13), (13, 350, 351), (348, 352, 349), (349, 352, 12), (354, 355, 356), (356, 355, 357), (355, 358, 357), (357, 358, 359), (358, 360, 359), (359, 360, 361), (360, 354, 361), (361, 354, 356), (361, 356, 359), (359, 356, 357), (354, 360, 355), (355, 360, 358), (362, 363, 364), (364, 363, 365), (363, 366, 365), (365, 366, 346), (366, 352, 346), (346, 352, 367), (352, 362, 367), (367, 362, 364), (364, 365, 367), (367, 365, 346), (352, 366, 362), (362, 366, 363), (368, 369, 370), (370, 369, 371), (369, 35, 371), (371, 35, 372), (35, 37, 372), (372, 37, 373), (37, 368, 373), (373, 368, 370), (370, 371, 373), (373, 371, 372), (37, 35, 368), (368, 35, 369), (374, 375, 376), (376, 375, 377), (375, 378, 377), (377, 378, 379), (378, 380, 379), (379, 380, 381), (380, 374, 381), (381, 374, 376), (381, 376, 379), (379, 376, 377), (374, 380, 375), (375, 380, 378), (382, 383, 384), (384, 383, 385), (383, 386, 385), (385, 386, 387), (386, 388, 387), (387, 388, 389), (388, 382, 389), (389, 382, 384), (384, 385, 389), (389, 385, 387), (388, 386, 382), (382, 386, 383), (390, 391, 392), (392, 391, 393), (391, 394, 393), (393, 394, 387), (394, 395, 387), (387, 395, 396), (395, 390, 396), (396, 390, 392), (392, 393, 396), (396, 393, 387), (395, 394, 390), (390, 394, 391), (397, 398, 399), (399, 398, 400), (398, 401, 400), (400, 401, 402), (401, 403, 402), (402, 403, 404), (403, 397, 404), (404, 397, 399), (399, 400, 404), (404, 400, 402), (403, 401, 397), (397, 401, 398), (405, 406, 407), (407, 406, 408), (406, 409, 408), (408, 409, 410), (409, 411, 410), (410, 411, 412), (411, 405, 412), (412, 405, 407), (407, 408, 412), (412, 408, 410), (411, 409, 405), (405, 409, 406), (413, 414, 415), (415, 414, 416), (414, 417, 416), (416, 417, 418), (417, 419, 418), (418, 419, 420), (419, 413, 420), (420, 413, 415), (415, 416, 420), (420, 416, 418), (419, 417, 413), (413, 417, 414), (421, 422, 423), (423, 422, 424), (422, 425, 424), (424, 425, 426), (425, 427, 426), (426, 427, 428), (427, 421, 428), (428, 421, 423), (428, 423, 426), (426, 423, 424), (429, 430, 431), (431, 430, 432), (430, 433, 432), (432, 433, 434), (433, 435, 434), (434, 435, 436), (435, 429, 436), (436, 429, 431), (436, 431, 434), (434, 431, 432), (437, 438, 439), (439, 438, 440), (438, 441, 440), (440, 441, 442), (441, 443, 442), (442, 443, 444), (443, 437, 444), (444, 437, 439), (444, 439, 442), (442, 439, 440), (445, 446, 447), (447, 446, 448), (446, 449, 448), (448, 449, 450), (449, 451, 450), (450, 451, 452), (451, 445, 452), (452, 445, 447), (452, 447, 450), (450, 447, 448), (453, 454, 455), (455, 454, 456), (454, 457, 456), (456, 457, 458), (457, 459, 458), (458, 459, 460), (459, 461, 460), (460, 461, 462), (461, 463, 462), (462, 463, 464), (463, 465, 464), (464, 465, 466), (465, 467, 466), (466, 467, 468), (467, 469, 468), (468, 469, 470), (469, 471, 470), (470, 471, 472), (471, 473, 472), (472, 473, 474), (473, 475, 474), (474, 475, 476), (475, 477, 476), (476, 477, 478), (477, 479, 478), (478, 479, 480), (479, 481, 480), (480, 481, 482), (481, 483, 482), (482, 483, 484), (483, 485, 484), (484, 485, 486), (485, 487, 486), (486, 487, 488), (487, 489, 488), (488, 489, 490), (489, 491, 490), (490, 491, 492), (491, 493, 492), (492, 493, 494), (493, 495, 494), (494, 495, 496), (495, 497, 496), (496, 497, 498), (497, 499, 498), (498, 499, 500), (499, 501, 500), (500, 501, 502), (501, 503, 502), (502, 503, 504), (503, 505, 504), (504, 505, 506), (505, 507, 506), (506, 507, 508), (507, 509, 508), (508, 509, 510), (509, 511, 510), (510, 511, 512), (511, 513, 512), (512, 513, 514), (513, 515, 514), (514, 515, 516), (515, 453, 516), (516, 453, 455), (455, 482, 516), (516, 482, 488), (516, 488, 490), (456, 458, 455), (455, 458, 464), (455, 464, 466), (458, 460, 464), (464, 460, 462), (455, 466, 472), (472, 466, 468), (472, 468, 470), (472, 474, 455), (455, 474, 480), (455, 480, 482), (474, 476, 480), (480, 476, 478), (482, 484, 488), (488, 484, 486), (516, 490, 496), (496, 490, 492), (496, 492, 494), (496, 498, 516), (516, 498, 504), (516, 504, 506), (498, 500, 504), (504, 500, 502), (516, 506, 512), (512, 506, 508), (512, 508, 510), (512, 514, 516), (517, 518, 519), (519, 518, 520), (518, 521, 520), (520, 521, 522), (521, 523, 522), (522, 523, 524), (523, 517, 524), (524, 517, 519), (524, 519, 522), (522, 519, 520), (525, 526, 527), (527, 526, 528), (526, 529, 528), (528, 529, 530), (529, 531, 530), (530, 531, 532), (531, 525, 532), (532, 525, 527), (533, 534, 535), (535, 534, 536), (534, 537, 536), (536, 537, 538), (537, 539, 538), (538, 539, 540), (539, 533, 540), (540, 533, 535), (535, 530, 540), (540, 530, 532), (540, 532, 538), (538, 532, 527), (538, 527, 536), (536, 527, 535), (535, 527, 528), (535, 528, 530), (541, 542, 543), (543, 542, 544), (542, 545, 544), (544, 545, 546), (545, 547, 546), (546, 547, 548), (547, 541, 548), (548, 541, 543), (548, 543, 546), (546, 543, 544), (549, 550, 551), (551, 550, 552), (550, 553, 552), (552, 553, 554), (553, 555, 554), (554, 555, 556), (555, 549, 556), (556, 549, 551), (556, 551, 554), (554, 551, 552), (557, 533, 223), (223, 533, 539), (223, 539, 537), (557, 430, 429), (441, 517, 523), (558, 422, 449), (550, 445, 451), (553, 451, 542), (553, 542, 541), (555, 433, 549), (549, 433, 430), (549, 430, 445), (553, 541, 555), (555, 541, 518), (433, 517, 435), (518, 541, 521), (521, 547, 515), (453, 545, 427), (421, 542, 449), (533, 443, 534), (534, 443, 523), (515, 523, 521), (453, 222, 454), (454, 459, 457), (223, 509, 507), (223, 507, 501), (501, 507, 505), (501, 505, 503), (499, 497, 493), (493, 497, 495), (222, 491, 485), (485, 491, 489), (485, 489, 487), (485, 483, 222), (483, 481, 477), (477, 481, 479), (469, 475, 473), (469, 473, 471), (222, 467, 461), (222, 461, 459), (467, 465, 461), (461, 465, 463), (557, 437, 443), (557, 443, 533), (443, 441, 523), (422, 421, 449), (427, 425, 453), (425, 422, 222), (227, 559, 223), (223, 559, 557), (559, 560, 557), (557, 560, 558), (560, 229, 558), (558, 229, 222), (229, 227, 222), (222, 227, 223), (525, 531, 526), (526, 531, 529), (229, 560, 227), (227, 560, 559), (438, 437, 561), (561, 437, 562), (437, 443, 562), (562, 443, 563), (443, 441, 563), (563, 441, 564), (441, 438, 564), (564, 438, 561), (446, 445, 565), (565, 445, 566), (445, 451, 566), (566, 451, 567), (451, 449, 567), (567, 449, 568), (449, 446, 568), (568, 446, 565), (542, 541, 569), (569, 541, 570), (541, 547, 570), (570, 547, 571), (547, 545, 571), (571, 545, 572), (545, 542, 572), (572, 542, 569), (550, 549, 573), (573, 549, 574), (549, 555, 574), (574, 555, 575), (555, 553, 575), (575, 553, 576), (553, 550, 576), (576, 550, 573), (534, 577, 578), (578, 577, 579), (577, 580, 579), (579, 580, 581), (580, 537, 581), (581, 537, 582), (537, 534, 582), (582, 534, 578), (430, 429, 583), (583, 429, 584), (429, 435, 584), (584, 435, 585), (435, 433, 585), (585, 433, 586), (433, 430, 586), (586, 430, 583), (422, 421, 587), (587, 421, 588), (421, 427, 588), (588, 427, 589), (427, 425, 589), (589, 425, 590), (425, 422, 590), (590, 422, 587), (483, 481, 591), (591, 481, 592), (481, 479, 592), (592, 479, 593), (479, 477, 593), (593, 477, 594), (477, 475, 594), (594, 475, 595), (475, 473, 595), (595, 473, 596), (473, 471, 596), (596, 471, 597), (471, 469, 597), (597, 469, 598), (469, 467, 598), (598, 467, 599), (467, 465, 599), (599, 465, 600), (465, 463, 600), (600, 463, 601), (463, 461, 601), (601, 461, 602), (461, 459, 602), (602, 459, 603), (459, 457, 603), (603, 457, 604), (457, 454, 604), (604, 454, 605), (454, 453, 605), (605, 453, 606), (453, 515, 606), (606, 515, 607), (515, 513, 607), (607, 513, 608), (513, 511, 608), (608, 511, 609), (511, 509, 609), (609, 509, 610), (509, 507, 610), (610, 507, 611), (507, 505, 611), (611, 505, 612), (505, 503, 612), (612, 503, 613), (503, 501, 613), (613, 501, 614), (501, 499, 614), (614, 499, 615), (499, 497, 615), (615, 497, 616), (497, 495, 616), (616, 495, 617), (495, 493, 617), (617, 493, 618), (493, 491, 618), (618, 491, 619), (491, 489, 619), (619, 489, 620), (489, 487, 620), (620, 487, 621), (487, 485, 621), (621, 485, 622), (485, 483, 622), (622, 483, 591), (518, 517, 623), (623, 517, 624), (517, 523, 624), (624, 523, 625), (523, 521, 625), (625, 521, 626), (521, 518, 626), (626, 518, 623), (627, 628, 629), (629, 628, 630), (628, 631, 630), (630, 631, 632), (631, 633, 632), (632, 633, 634), (633, 627, 634), (634, 627, 629), (564, 629, 563), (563, 629, 630), (563, 630, 635), (635, 630, 636), (636, 630, 632), (636, 632, 579), (579, 632, 634), (579, 634, 578), (578, 634, 625), (578, 625, 607), (607, 625, 626), (607, 626, 571), (571, 626, 570), (570, 626, 623), (570, 623, 575), (575, 623, 586), (575, 586, 574), (574, 586, 583), (574, 583, 566), (566, 583, 637), (566, 637, 565), (565, 637, 568), (568, 637, 587), (568, 587, 588), (561, 585, 564), (564, 585, 624), (564, 624, 629), (629, 624, 625), (629, 625, 634), (562, 635, 561), (561, 635, 584), (561, 584, 585), (562, 563, 635), (568, 569, 567), (567, 569, 576), (567, 576, 573), (574, 566, 573), (573, 566, 567), (607, 571, 606), (606, 571, 572), (606, 572, 589), (589, 572, 588), (588, 572, 569), (588, 569, 568), (569, 570, 576), (576, 570, 575), (579, 581, 636), (636, 581, 582), (636, 582, 610), (610, 582, 608), (610, 608, 609), (608, 582, 607), (607, 582, 578), (585, 586, 624), (624, 586, 623), (637, 583, 635), (635, 583, 584), (589, 590, 606), (606, 590, 638), (606, 638, 605), (605, 638, 603), (605, 603, 604), (590, 587, 638), (638, 587, 637), (610, 611, 636), (636, 611, 614), (636, 614, 615), (611, 612, 614), (614, 612, 613), (616, 618, 615), (615, 618, 638), (615, 638, 636), (616, 617, 618), (618, 619, 638), (638, 619, 622), (638, 622, 591), (619, 620, 622), (622, 620, 621), (638, 591, 594), (594, 591, 592), (594, 592, 593), (594, 595, 638), (638, 595, 598), (638, 598, 599), (595, 596, 598), (598, 596, 597), (638, 599, 602), (602, 599, 600), (602, 600, 601), (602, 603, 638), (443, 627, 441), (441, 627, 517), (441, 517, 435), (433, 517, 518), (433, 518, 555), (451, 542, 449), (443, 557, 628), (443, 628, 627), (437, 438, 557), (557, 438, 429), (429, 438, 435), (435, 438, 441), (553, 451, 550), (550, 445, 549), (430, 445, 558), (558, 445, 446), (558, 446, 449), (547, 453, 545), (545, 427, 421), (541, 521, 547), (547, 515, 453), (542, 545, 421), (580, 223, 537), (537, 223, 509), (537, 509, 513), (513, 509, 511), (580, 577, 223), (223, 577, 631), (223, 631, 628), (631, 577, 633), (633, 577, 534), (633, 534, 523), (523, 534, 515), (534, 537, 515), (515, 537, 513), (425, 453, 222), (422, 222, 558), (222, 454, 459), (467, 461, 463), (467, 463, 465), (467, 469, 222), (222, 469, 475), (222, 475, 477), (469, 471, 475), (475, 471, 473), (222, 477, 483), (483, 477, 479), (483, 479, 481), (222, 491, 493), (485, 487, 491), (491, 487, 489), (222, 493, 499), (499, 493, 495), (499, 495, 497), (222, 499, 223), (223, 499, 501), (507, 501, 503), (507, 503, 505), (633, 523, 627), (627, 523, 517), (558, 557, 430), (557, 223, 628), (223, 557, 636), (636, 557, 635), (557, 558, 635), (635, 558, 637), (558, 222, 637), (637, 222, 638), (222, 223, 638), (638, 223, 636), (639, 640, 641), (641, 640, 642), (640, 643, 642), (642, 643, 644), (643, 645, 644), (644, 645, 646), (645, 639, 646), (646, 639, 641), (646, 641, 644), (644, 641, 642), (643, 640, 645), (645, 640, 639), (531, 525, 529), (529, 525, 526), (647, 648, 649), (649, 648, 650), (529, 526, 647), (647, 526, 648), (531, 529, 649), (649, 529, 647), (525, 531, 650), (650, 531, 649), (526, 525, 648), (648, 525, 650), (651, 652, 653), (653, 652, 654), (652, 643, 654), (654, 643, 655), (643, 640, 655), (655, 640, 656), (640, 651, 656), (656, 651, 653), (657, 658, 659), (659, 658, 660), (658, 661, 660), (660, 661, 662), (661, 663, 662), (662, 663, 664), (663, 657, 664), (664, 657, 659), (659, 654, 664), (664, 654, 655), (664, 655, 662), (662, 655, 656), (662, 656, 660), (660, 656, 659), (659, 656, 653), (659, 653, 654), (663, 651, 657), (657, 651, 640), (657, 640, 658), (658, 640, 643), (658, 643, 661), (661, 643, 663), (663, 643, 652), (663, 652, 651)])
me_harurobo2024field.materials.append(mat_001)
me_harurobo2024field.update()

# ---- objects
ob_light = bpy.data.objects.new('Light', light_light)
ob_camera = bpy.data.objects.new('Camera', cam_camera)
ob_harurobo2024field = bpy.data.objects.new('HaruRobo2024field', me_harurobo2024field)

# ---- transforms, parenting, visibility, modifiers, constraints
ob_light.location = (4.076, 1.005, 5.904)
ob_light.rotation_euler = (0.6503, 0.05522, 1.866)
ob_light.lock_rotations_4d = False
ob_light.empty_display_type = 'ARROWS'
ob_light.color = (0.0, 0.0, 0.0, 0.0)
ob_light.lineart.crease_threshold = 0.0
ob_camera.location = (7.359, -6.926, 4.958)
ob_camera.rotation_euler = (1.109, 0.0, 0.8149)
ob_camera.lock_rotations_4d = False
ob_camera.empty_display_type = 'ARROWS'
ob_camera.color = (0.0, 0.0, 0.0, 0.0)
ob_camera.display_type = 'WIRE'
ob_camera.lineart.crease_threshold = 0.0
ob_harurobo2024field.location = (0.0, 0.0, 0.0)

# ---- collection membership
col_collection.objects.link(ob_light)
col_collection.objects.link(ob_camera)
col_collection.objects.link(ob_harurobo2024field)

# ---- scene / render settings (as saved in the file)
scene.camera = ob_camera
scene.frame_start = 1; scene.frame_end = 250; scene.frame_set(1)
scene.render.engine = 'BLENDER_EEVEE_NEXT'
scene.render.image_settings.color_mode = 'BW'
scene.cycles.sampling_pattern = 'TABULATED_SOBOL'
scene.view_settings.view_transform = 'Filmic'
bpy.context.view_layer.update()
